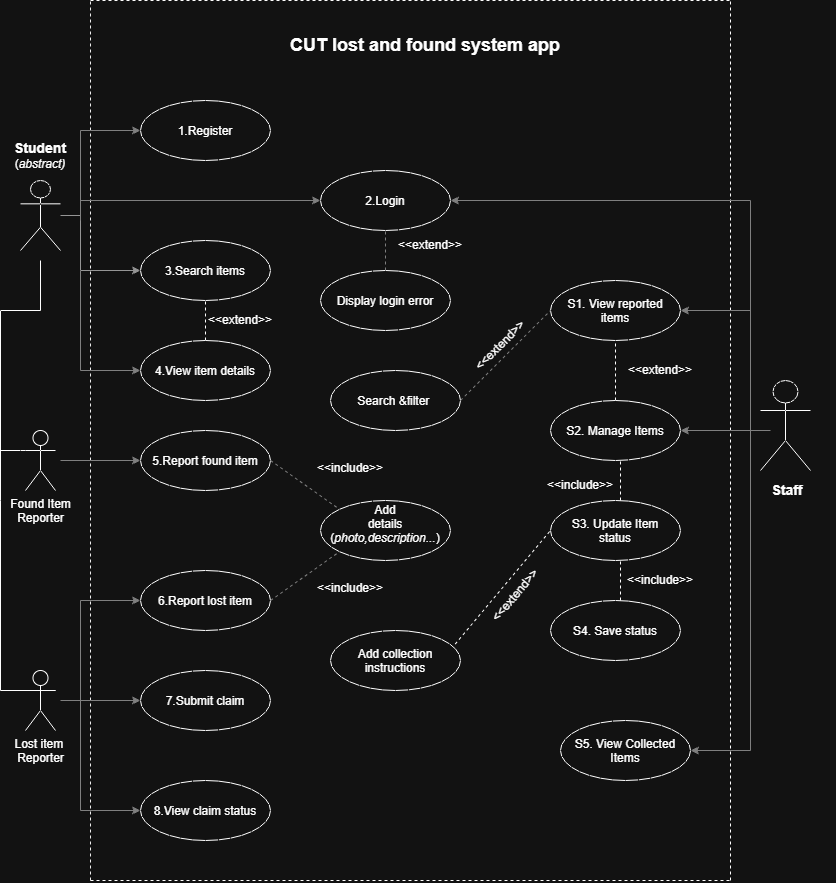

The diagram above was exported from draw.io. Its source (the exported page's mxGraphModel, read from the mxfile embedded in the PNG):
<mxGraphModel dx="1675" dy="2012" grid="0" gridSize="10" guides="1" tooltips="1" connect="1" arrows="1" fold="1" page="1" pageScale="1" pageWidth="850" pageHeight="1100" math="0" shadow="0">
  <root>
    <mxCell id="0" />
    <mxCell id="1" parent="0" />
    <mxCell id="bdx055_bnSot1LPbHhsT-1" edge="1" parent="1" source="wfOv6a9ZCplOjoPYMEFl-1" style="edgeStyle=orthogonalEdgeStyle;rounded=0;orthogonalLoop=1;jettySize=auto;html=1;strokeColor=#666666;endArrow=classic;endFill=1;" target="wfOv6a9ZCplOjoPYMEFl-26" value="">
      <mxGeometry relative="1" as="geometry">
        <Array as="points">
          <mxPoint x="90" y="135" />
          <mxPoint x="90" y="190" />
        </Array>
        <mxPoint x="80" y="135" as="sourcePoint" />
      </mxGeometry>
    </mxCell>
    <mxCell id="wfOv6a9ZCplOjoPYMEFl-1" parent="1" style="shape=umlActor;verticalLabelPosition=bottom;verticalAlign=top;html=1;outlineConnect=0;" value="" vertex="1">
      <mxGeometry height="70" width="40" x="30" y="100" as="geometry" />
    </mxCell>
    <mxCell id="wfOv6a9ZCplOjoPYMEFl-7" parent="1" style="shape=umlActor;verticalLabelPosition=bottom;verticalAlign=top;html=1;outlineConnect=0;" value="Found Item&lt;div&gt;Reporter&lt;/div&gt;" vertex="1">
      <mxGeometry height="60" width="30" x="35" y="350" as="geometry" />
    </mxCell>
    <mxCell id="wfOv6a9ZCplOjoPYMEFl-9" parent="1" style="shape=umlActor;verticalLabelPosition=bottom;verticalAlign=top;html=1;outlineConnect=0;" value="Lost item&amp;nbsp;&lt;div&gt;Reporter&lt;/div&gt;" vertex="1">
      <mxGeometry height="60" width="30" x="35" y="590" as="geometry" />
    </mxCell>
    <mxCell id="wfOv6a9ZCplOjoPYMEFl-13" edge="1" parent="1" style="endArrow=none;html=1;rounded=0;" value="">
      <mxGeometry height="50" relative="1" width="50" as="geometry">
        <Array as="points">
          <mxPoint x="10" y="230" />
        </Array>
        <mxPoint x="10" y="420" as="sourcePoint" />
        <mxPoint x="50" y="230" as="targetPoint" />
      </mxGeometry>
    </mxCell>
    <mxCell id="wfOv6a9ZCplOjoPYMEFl-14" edge="1" parent="1" style="endArrow=none;html=1;rounded=0;" value="">
      <mxGeometry height="50" relative="1" width="50" as="geometry">
        <mxPoint x="50" y="230" as="sourcePoint" />
        <mxPoint x="50" y="180" as="targetPoint" />
      </mxGeometry>
    </mxCell>
    <mxCell id="wfOv6a9ZCplOjoPYMEFl-15" edge="1" parent="1" style="endArrow=none;html=1;rounded=0;entryX=0;entryY=0.3333333333333333;entryDx=0;entryDy=0;entryPerimeter=0;" target="wfOv6a9ZCplOjoPYMEFl-7" value="">
      <mxGeometry height="50" relative="1" width="50" as="geometry">
        <Array as="points">
          <mxPoint x="30" y="370" />
        </Array>
        <mxPoint x="10" y="370" as="sourcePoint" />
        <mxPoint x="60" y="240" as="targetPoint" />
      </mxGeometry>
    </mxCell>
    <mxCell id="wfOv6a9ZCplOjoPYMEFl-17" edge="1" parent="1" style="endArrow=none;html=1;rounded=0;" value="">
      <mxGeometry height="50" relative="1" width="50" as="geometry">
        <mxPoint x="10" y="420" as="sourcePoint" />
        <mxPoint x="10" y="610" as="targetPoint" />
      </mxGeometry>
    </mxCell>
    <mxCell id="wfOv6a9ZCplOjoPYMEFl-20" edge="1" parent="1" style="endArrow=none;html=1;rounded=0;entryX=1;entryY=0.3333333333333333;entryDx=0;entryDy=0;entryPerimeter=0;" target="wfOv6a9ZCplOjoPYMEFl-9" value="">
      <mxGeometry height="50" relative="1" width="50" as="geometry">
        <Array as="points">
          <mxPoint x="10" y="610" />
        </Array>
        <mxPoint x="10" y="520" as="sourcePoint" />
        <mxPoint x="60" y="470" as="targetPoint" />
      </mxGeometry>
    </mxCell>
    <mxCell id="wfOv6a9ZCplOjoPYMEFl-21" edge="1" parent="1" style="endArrow=none;dashed=1;html=1;rounded=0;strokeWidth=1;strokeColor=#000000;" value="">
      <mxGeometry height="50" relative="1" width="50" as="geometry">
        <mxPoint x="100" y="800" as="sourcePoint" />
        <mxPoint x="100" y="-80" as="targetPoint" />
      </mxGeometry>
    </mxCell>
    <mxCell id="wfOv6a9ZCplOjoPYMEFl-23" parent="1" style="text;html=1;whiteSpace=wrap;strokeColor=none;fillColor=none;align=center;verticalAlign=middle;rounded=0;" value="&lt;b&gt;&lt;font style=&quot;font-size: 14px;&quot;&gt;Student&lt;/font&gt;&lt;/b&gt;&lt;div&gt;&lt;font style=&quot;font-size: 12px;&quot;&gt;(&lt;i&gt;abstract)&lt;/i&gt;&lt;/font&gt;&lt;/div&gt;" vertex="1">
      <mxGeometry height="30" width="60" x="20" y="60" as="geometry" />
    </mxCell>
    <mxCell id="wfOv6a9ZCplOjoPYMEFl-24" parent="1" style="text;html=1;whiteSpace=wrap;strokeColor=none;fillColor=none;align=center;verticalAlign=middle;rounded=0;" value="&lt;font style=&quot;font-size: 18px;&quot;&gt;&lt;b&gt;CUT lost and found system app&lt;/b&gt;&lt;/font&gt;" vertex="1">
      <mxGeometry height="50" width="370" x="250" y="-60" as="geometry" />
    </mxCell>
    <mxCell id="wfOv6a9ZCplOjoPYMEFl-25" parent="1" style="ellipse;whiteSpace=wrap;html=1;shapeInside=1;" value="1.Register" vertex="1">
      <mxGeometry height="60" width="130" x="150" y="20" as="geometry" />
    </mxCell>
    <mxCell id="wfOv6a9ZCplOjoPYMEFl-26" parent="1" style="ellipse;whiteSpace=wrap;html=1;shapeInside=1;" value="3.Search items" vertex="1">
      <mxGeometry height="60" width="130" x="150" y="160" as="geometry" />
    </mxCell>
    <mxCell id="wfOv6a9ZCplOjoPYMEFl-27" parent="1" style="ellipse;whiteSpace=wrap;html=1;shapeInside=1;" value="4.View item details" vertex="1">
      <mxGeometry height="60" width="130" x="150" y="260" as="geometry" />
    </mxCell>
    <mxCell id="wfOv6a9ZCplOjoPYMEFl-28" parent="1" style="ellipse;whiteSpace=wrap;html=1;shapeInside=1;" value="2.Login" vertex="1">
      <mxGeometry height="60" width="130" x="330" y="90" as="geometry" />
    </mxCell>
    <mxCell id="wfOv6a9ZCplOjoPYMEFl-29" parent="1" style="ellipse;whiteSpace=wrap;html=1;shapeInside=1;" value="Display login error" vertex="1">
      <mxGeometry height="60" width="130" x="330" y="190" as="geometry" />
    </mxCell>
    <mxCell id="wfOv6a9ZCplOjoPYMEFl-30" edge="1" parent="1" style="endArrow=none;dashed=1;html=1;rounded=0;strokeWidth=1;" value="">
      <mxGeometry height="50" relative="1" width="50" as="geometry">
        <mxPoint x="740" y="800" as="sourcePoint" />
        <mxPoint x="740" y="-80" as="targetPoint" />
      </mxGeometry>
    </mxCell>
    <mxCell id="wfOv6a9ZCplOjoPYMEFl-31" parent="1" style="shape=umlActor;verticalLabelPosition=bottom;verticalAlign=top;html=1;outlineConnect=0;" value="" vertex="1">
      <mxGeometry height="90" width="50" x="770" y="300" as="geometry" />
    </mxCell>
    <mxCell id="wfOv6a9ZCplOjoPYMEFl-32" parent="1" style="text;html=1;whiteSpace=wrap;strokeColor=none;fillColor=none;align=center;verticalAlign=middle;rounded=0;" value="&lt;b&gt;&lt;font style=&quot;font-size: 14px;&quot;&gt;&amp;nbsp;Staff&lt;/font&gt;&lt;/b&gt;" vertex="1">
      <mxGeometry height="40" width="100" x="745" y="390" as="geometry" />
    </mxCell>
    <mxCell id="wfOv6a9ZCplOjoPYMEFl-33" parent="1" style="ellipse;whiteSpace=wrap;html=1;shapeInside=1;" value="5.Report found item" vertex="1">
      <mxGeometry height="60" width="130" x="150" y="350" as="geometry" />
    </mxCell>
    <mxCell id="wfOv6a9ZCplOjoPYMEFl-34" parent="1" style="ellipse;whiteSpace=wrap;html=1;shapeInside=1;" value="6.Report lost item" vertex="1">
      <mxGeometry height="60" width="130" x="150" y="490" as="geometry" />
    </mxCell>
    <mxCell id="wfOv6a9ZCplOjoPYMEFl-35" parent="1" style="ellipse;whiteSpace=wrap;html=1;shapeInside=1;" value="7.Submit claim" vertex="1">
      <mxGeometry height="60" width="130" x="150" y="590" as="geometry" />
    </mxCell>
    <mxCell id="wfOv6a9ZCplOjoPYMEFl-36" parent="1" style="ellipse;whiteSpace=wrap;html=1;shapeInside=1;" value="8.View claim status" vertex="1">
      <mxGeometry height="60" width="130" x="150" y="700" as="geometry" />
    </mxCell>
    <mxCell id="bdx055_bnSot1LPbHhsT-5" edge="1" parent="1" style="endArrow=none;html=1;rounded=0;strokeWidth=1;strokeColor=#808080;" value="">
      <mxGeometry height="50" relative="1" width="50" as="geometry">
        <mxPoint x="90" y="140" as="sourcePoint" />
        <mxPoint x="90" y="50" as="targetPoint" />
      </mxGeometry>
    </mxCell>
    <mxCell id="bdx055_bnSot1LPbHhsT-7" edge="1" parent="1" style="endArrow=classic;html=1;rounded=0;entryX=0;entryY=0.5;entryDx=0;entryDy=0;endFill=1;strokeColor=#808080;" target="wfOv6a9ZCplOjoPYMEFl-25" value="">
      <mxGeometry height="50" relative="1" width="50" as="geometry">
        <mxPoint x="90" y="50" as="sourcePoint" />
        <mxPoint x="140" as="targetPoint" />
      </mxGeometry>
    </mxCell>
    <mxCell id="bdx055_bnSot1LPbHhsT-9" edge="1" parent="1" style="endArrow=classic;html=1;rounded=0;entryX=0;entryY=0.5;entryDx=0;entryDy=0;strokeColor=#808080;endFill=1;" target="wfOv6a9ZCplOjoPYMEFl-28" value="">
      <mxGeometry height="50" relative="1" width="50" as="geometry">
        <mxPoint x="90" y="120" as="sourcePoint" />
        <mxPoint x="140" y="70" as="targetPoint" />
      </mxGeometry>
    </mxCell>
    <mxCell id="bdx055_bnSot1LPbHhsT-16" edge="1" parent="1" source="wfOv6a9ZCplOjoPYMEFl-29" style="endArrow=none;dashed=1;html=1;rounded=0;entryX=0.5;entryY=1;entryDx=0;entryDy=0;strokeColor=#808080;exitX=0.5;exitY=0;exitDx=0;exitDy=0;" target="wfOv6a9ZCplOjoPYMEFl-28" value="">
      <mxGeometry height="50" relative="1" width="50" as="geometry">
        <mxPoint x="395" y="180" as="sourcePoint" />
        <mxPoint x="400" y="160" as="targetPoint" />
      </mxGeometry>
    </mxCell>
    <mxCell id="bdx055_bnSot1LPbHhsT-19" edge="1" parent="1" style="endArrow=none;html=1;rounded=0;strokeColor=#808080;" value="">
      <mxGeometry height="50" relative="1" width="50" as="geometry">
        <mxPoint x="90" y="290" as="sourcePoint" />
        <mxPoint x="90" y="190" as="targetPoint" />
      </mxGeometry>
    </mxCell>
    <mxCell id="bdx055_bnSot1LPbHhsT-20" edge="1" parent="1" style="endArrow=classic;html=1;rounded=0;entryX=0;entryY=0.5;entryDx=0;entryDy=0;strokeColor=#808080;endFill=1;" target="wfOv6a9ZCplOjoPYMEFl-27" value="">
      <mxGeometry height="50" relative="1" width="50" as="geometry">
        <mxPoint x="90" y="290" as="sourcePoint" />
        <mxPoint x="140" y="240" as="targetPoint" />
      </mxGeometry>
    </mxCell>
    <mxCell id="bdx055_bnSot1LPbHhsT-21" edge="1" parent="1" style="endArrow=classic;html=1;rounded=0;entryX=0;entryY=0.5;entryDx=0;entryDy=0;strokeColor=#808080;endFill=1;" target="wfOv6a9ZCplOjoPYMEFl-35" value="">
      <mxGeometry height="50" relative="1" width="50" as="geometry">
        <mxPoint x="70" y="620" as="sourcePoint" />
        <mxPoint x="100" y="570" as="targetPoint" />
      </mxGeometry>
    </mxCell>
    <mxCell id="bdx055_bnSot1LPbHhsT-22" edge="1" parent="1" style="endArrow=none;html=1;rounded=0;strokeColor=#808080;" value="">
      <mxGeometry height="50" relative="1" width="50" as="geometry">
        <mxPoint x="90" y="730" as="sourcePoint" />
        <mxPoint x="90" y="520" as="targetPoint" />
      </mxGeometry>
    </mxCell>
    <mxCell id="bdx055_bnSot1LPbHhsT-23" edge="1" parent="1" style="endArrow=classic;html=1;rounded=0;entryX=0;entryY=0.5;entryDx=0;entryDy=0;strokeColor=#808080;endFill=1;" target="wfOv6a9ZCplOjoPYMEFl-34" value="">
      <mxGeometry height="50" relative="1" width="50" as="geometry">
        <mxPoint x="90" y="520" as="sourcePoint" />
        <mxPoint x="140" y="470" as="targetPoint" />
      </mxGeometry>
    </mxCell>
    <mxCell id="bdx055_bnSot1LPbHhsT-24" edge="1" parent="1" style="endArrow=classic;html=1;rounded=0;entryX=0;entryY=0.5;entryDx=0;entryDy=0;strokeColor=#808080;endFill=1;" target="wfOv6a9ZCplOjoPYMEFl-36" value="">
      <mxGeometry height="50" relative="1" width="50" as="geometry">
        <mxPoint x="90" y="730" as="sourcePoint" />
        <mxPoint x="140" y="680" as="targetPoint" />
      </mxGeometry>
    </mxCell>
    <mxCell id="bdx055_bnSot1LPbHhsT-25" parent="1" style="ellipse;whiteSpace=wrap;html=1;shapeInside=1;" value="Add details (&lt;i&gt;photo,description...&lt;/i&gt;)&lt;div&gt;&lt;br&gt;&lt;/div&gt;" vertex="1">
      <mxGeometry height="60" width="130" x="330" y="420" as="geometry" />
    </mxCell>
    <mxCell id="bdx055_bnSot1LPbHhsT-26" edge="1" parent="1" style="endArrow=classic;html=1;rounded=0;entryX=0;entryY=0.5;entryDx=0;entryDy=0;strokeColor=#808080;endFill=1;" target="wfOv6a9ZCplOjoPYMEFl-33" value="">
      <mxGeometry height="50" relative="1" width="50" as="geometry">
        <mxPoint x="70" y="380" as="sourcePoint" />
        <mxPoint x="100" y="330" as="targetPoint" />
      </mxGeometry>
    </mxCell>
    <mxCell id="bdx055_bnSot1LPbHhsT-28" edge="1" parent="1" style="endArrow=none;dashed=1;html=1;rounded=0;entryX=0;entryY=1;entryDx=0;entryDy=0;strokeColor=#808080;" target="bdx055_bnSot1LPbHhsT-25" value="">
      <mxGeometry height="50" relative="1" width="50" as="geometry">
        <mxPoint x="280" y="520" as="sourcePoint" />
        <mxPoint x="330" y="470" as="targetPoint" />
      </mxGeometry>
    </mxCell>
    <mxCell id="bdx055_bnSot1LPbHhsT-29" edge="1" parent="1" style="endArrow=none;dashed=1;html=1;rounded=0;entryX=0;entryY=0;entryDx=0;entryDy=0;strokeColor=#808080;" target="bdx055_bnSot1LPbHhsT-25" value="">
      <mxGeometry height="50" relative="1" width="50" as="geometry">
        <Array as="points" />
        <mxPoint x="280" y="380" as="sourcePoint" />
        <mxPoint x="330" y="330" as="targetPoint" />
      </mxGeometry>
    </mxCell>
    <mxCell id="bdx055_bnSot1LPbHhsT-30" parent="1" style="text;html=1;whiteSpace=wrap;strokeColor=none;fillColor=none;align=center;verticalAlign=middle;rounded=0;" value="&amp;lt;&amp;lt;include&amp;gt;&amp;gt;&lt;div&gt;&lt;br&gt;&lt;/div&gt;" vertex="1">
      <mxGeometry height="30" width="60" x="330" y="380" as="geometry" />
    </mxCell>
    <mxCell id="bdx055_bnSot1LPbHhsT-31" parent="1" style="text;html=1;whiteSpace=wrap;strokeColor=none;fillColor=none;align=center;verticalAlign=middle;rounded=0;" value="&amp;lt;&amp;lt;include&amp;gt;&amp;gt;&lt;div&gt;&lt;br&gt;&lt;/div&gt;" vertex="1">
      <mxGeometry height="30" width="60" x="330" y="500" as="geometry" />
    </mxCell>
    <mxCell id="bdx055_bnSot1LPbHhsT-32" parent="1" style="text;html=1;whiteSpace=wrap;strokeColor=none;fillColor=none;align=center;verticalAlign=middle;rounded=0;" value="&amp;lt;&amp;lt;extend&amp;gt;&amp;gt;" vertex="1">
      <mxGeometry height="30" width="60" x="410" y="150" as="geometry" />
    </mxCell>
    <mxCell id="bdx055_bnSot1LPbHhsT-33" edge="1" parent="1" source="wfOv6a9ZCplOjoPYMEFl-27" style="endArrow=none;dashed=1;html=1;rounded=0;entryX=0.5;entryY=1;entryDx=0;entryDy=0;exitX=0.5;exitY=0;exitDx=0;exitDy=0;" target="wfOv6a9ZCplOjoPYMEFl-26" value="">
      <mxGeometry height="50" relative="1" width="50" as="geometry">
        <mxPoint x="215" y="250" as="sourcePoint" />
        <mxPoint x="270" y="210" as="targetPoint" />
      </mxGeometry>
    </mxCell>
    <mxCell id="bdx055_bnSot1LPbHhsT-35" parent="1" style="text;html=1;whiteSpace=wrap;strokeColor=none;fillColor=none;align=center;verticalAlign=middle;rounded=0;" value="&amp;lt;&amp;lt;extend&amp;gt;&amp;gt;" vertex="1">
      <mxGeometry height="30" width="60" x="220" y="225" as="geometry" />
    </mxCell>
    <mxCell id="bdx055_bnSot1LPbHhsT-37" edge="1" parent="1" style="endArrow=none;dashed=1;html=1;rounded=0;" value="">
      <mxGeometry height="50" relative="1" width="50" as="geometry">
        <mxPoint x="100" y="800" as="sourcePoint" />
        <mxPoint x="740" y="800" as="targetPoint" />
      </mxGeometry>
    </mxCell>
    <mxCell id="bdx055_bnSot1LPbHhsT-38" edge="1" parent="1" style="endArrow=none;dashed=1;html=1;rounded=0;" value="">
      <mxGeometry height="50" relative="1" width="50" as="geometry">
        <mxPoint x="100" y="-80" as="sourcePoint" />
        <mxPoint x="740" y="-80" as="targetPoint" />
      </mxGeometry>
    </mxCell>
    <mxCell id="bdx055_bnSot1LPbHhsT-41" edge="1" parent="1" style="endArrow=none;html=1;rounded=0;strokeColor=#808080;startArrow=classic;startFill=1;" value="">
      <mxGeometry height="50" relative="1" width="50" as="geometry">
        <mxPoint x="460" y="120" as="sourcePoint" />
        <mxPoint x="760" y="120" as="targetPoint" />
      </mxGeometry>
    </mxCell>
    <mxCell id="bdx055_bnSot1LPbHhsT-42" edge="1" parent="1" style="endArrow=none;html=1;rounded=0;strokeColor=#808080;" value="">
      <mxGeometry height="50" relative="1" width="50" as="geometry">
        <mxPoint x="760" y="670" as="sourcePoint" />
        <mxPoint x="760" y="120" as="targetPoint" />
      </mxGeometry>
    </mxCell>
    <mxCell id="bdx055_bnSot1LPbHhsT-43" edge="1" parent="1" style="endArrow=none;html=1;rounded=0;strokeColor=#808080;" value="">
      <mxGeometry height="50" relative="1" width="50" as="geometry">
        <mxPoint x="760" y="350" as="sourcePoint" />
        <mxPoint x="780" y="350" as="targetPoint" />
      </mxGeometry>
    </mxCell>
    <mxCell id="bdx055_bnSot1LPbHhsT-44" parent="1" style="ellipse;whiteSpace=wrap;html=1;shapeInside=1;" value="S1. View reported items" vertex="1">
      <mxGeometry height="60" width="130" x="560" y="200" as="geometry" />
    </mxCell>
    <mxCell id="bdx055_bnSot1LPbHhsT-45" parent="1" style="ellipse;whiteSpace=wrap;html=1;shapeInside=1;" value="Search &amp;amp;filter&amp;nbsp;" vertex="1">
      <mxGeometry height="60" width="130" x="340" y="290" as="geometry" />
    </mxCell>
    <mxCell id="bdx055_bnSot1LPbHhsT-46" edge="1" parent="1" source="bdx055_bnSot1LPbHhsT-45" style="endArrow=none;dashed=1;html=1;rounded=0;exitX=1;exitY=0.5;exitDx=0;exitDy=0;strokeColor=#808080;" value="">
      <mxGeometry height="50" relative="1" width="50" as="geometry">
        <mxPoint x="510" y="280" as="sourcePoint" />
        <mxPoint x="560" y="230" as="targetPoint" />
      </mxGeometry>
    </mxCell>
    <mxCell id="bdx055_bnSot1LPbHhsT-47" parent="1" style="text;html=1;whiteSpace=wrap;strokeColor=none;fillColor=none;align=center;verticalAlign=middle;rounded=0;rotation=-45;" value="&amp;lt;&amp;lt;extend&amp;gt;&amp;gt;" vertex="1">
      <mxGeometry height="30" width="60" x="480" y="250" as="geometry" />
    </mxCell>
    <mxCell id="bdx055_bnSot1LPbHhsT-48" edge="1" parent="1" style="endArrow=none;html=1;rounded=0;strokeColor=#808080;startArrow=classic;startFill=1;" value="">
      <mxGeometry height="50" relative="1" width="50" as="geometry">
        <mxPoint x="690" y="230" as="sourcePoint" />
        <mxPoint x="760" y="230" as="targetPoint" />
      </mxGeometry>
    </mxCell>
    <mxCell id="bdx055_bnSot1LPbHhsT-49" parent="1" style="ellipse;whiteSpace=wrap;html=1;shapeInside=1;" value="S2. Manage Items" vertex="1">
      <mxGeometry height="60" width="130" x="560" y="320" as="geometry" />
    </mxCell>
    <mxCell id="bdx055_bnSot1LPbHhsT-50" parent="1" style="ellipse;whiteSpace=wrap;html=1;shapeInside=1;" value="S3. Update Item status" vertex="1">
      <mxGeometry height="60" width="130" x="560" y="420" as="geometry" />
    </mxCell>
    <mxCell id="bdx055_bnSot1LPbHhsT-51" edge="1" parent="1" source="bdx055_bnSot1LPbHhsT-49" style="endArrow=none;dashed=1;html=1;rounded=0;exitX=0.5;exitY=0;exitDx=0;exitDy=0;entryX=0.5;entryY=1;entryDx=0;entryDy=0;" target="bdx055_bnSot1LPbHhsT-44" value="">
      <mxGeometry height="50" relative="1" width="50" as="geometry">
        <mxPoint x="620" y="310" as="sourcePoint" />
        <mxPoint x="620" y="260" as="targetPoint" />
      </mxGeometry>
    </mxCell>
    <mxCell id="bdx055_bnSot1LPbHhsT-52" parent="1" style="text;html=1;whiteSpace=wrap;strokeColor=none;fillColor=none;align=center;verticalAlign=middle;rounded=0;" value="&amp;lt;&amp;lt;extend&amp;gt;&amp;gt;" vertex="1">
      <mxGeometry height="30" width="60" x="640" y="275" as="geometry" />
    </mxCell>
    <mxCell id="bdx055_bnSot1LPbHhsT-53" edge="1" parent="1" style="endArrow=none;dashed=1;html=1;rounded=0;" value="">
      <mxGeometry height="50" relative="1" width="50" as="geometry">
        <mxPoint x="630" y="420" as="sourcePoint" />
        <mxPoint x="630" y="380" as="targetPoint" />
      </mxGeometry>
    </mxCell>
    <mxCell id="bdx055_bnSot1LPbHhsT-54" parent="1" style="text;html=1;whiteSpace=wrap;strokeColor=none;fillColor=none;align=center;verticalAlign=middle;rounded=0;" value="&amp;lt;&amp;lt;include&amp;gt;&amp;gt;" vertex="1">
      <mxGeometry height="30" width="60" x="560" y="390" as="geometry" />
    </mxCell>
    <mxCell id="bdx055_bnSot1LPbHhsT-55" edge="1" parent="1" source="bdx055_bnSot1LPbHhsT-49" style="endArrow=none;html=1;rounded=0;strokeColor=#808080;exitX=1;exitY=0.5;exitDx=0;exitDy=0;startArrow=classic;startFill=1;" value="">
      <mxGeometry height="50" relative="1" width="50" as="geometry">
        <mxPoint x="695" y="350" as="sourcePoint" />
        <mxPoint x="760" y="350" as="targetPoint" />
      </mxGeometry>
    </mxCell>
    <mxCell id="bdx055_bnSot1LPbHhsT-56" parent="1" style="ellipse;whiteSpace=wrap;html=1;shapeInside=1;" value="Add collection instructions" vertex="1">
      <mxGeometry height="60" width="130" x="340" y="550" as="geometry" />
    </mxCell>
    <mxCell id="bdx055_bnSot1LPbHhsT-59" edge="1" parent="1" source="bdx055_bnSot1LPbHhsT-56" style="endArrow=none;dashed=1;html=1;rounded=0;exitX=0.959;exitY=0.228;exitDx=0;exitDy=0;exitPerimeter=0;entryX=0;entryY=0.5;entryDx=0;entryDy=0;" target="bdx055_bnSot1LPbHhsT-50" value="">
      <mxGeometry height="50" relative="1" width="50" as="geometry">
        <mxPoint x="630" y="510" as="sourcePoint" />
        <mxPoint x="558.31" y="459.42" as="targetPoint" />
      </mxGeometry>
    </mxCell>
    <mxCell id="bdx055_bnSot1LPbHhsT-60" parent="1" style="text;html=1;whiteSpace=wrap;strokeColor=none;fillColor=none;align=center;verticalAlign=middle;rounded=0;rotation=-50;" value="&amp;lt;&amp;lt;extend&amp;gt;&amp;gt;" vertex="1">
      <mxGeometry height="30" width="60" x="495" y="500" as="geometry" />
    </mxCell>
    <mxCell id="bdx055_bnSot1LPbHhsT-63" parent="1" style="ellipse;whiteSpace=wrap;html=1;shapeInside=1;" value="S4. Save status" vertex="1">
      <mxGeometry height="60" width="130" x="560" y="520" as="geometry" />
    </mxCell>
    <mxCell id="bdx055_bnSot1LPbHhsT-65" edge="1" parent="1" style="endArrow=none;dashed=1;html=1;rounded=0;" value="">
      <mxGeometry height="50" relative="1" width="50" as="geometry">
        <mxPoint x="630" y="520" as="sourcePoint" />
        <mxPoint x="630" y="480" as="targetPoint" />
      </mxGeometry>
    </mxCell>
    <mxCell id="bdx055_bnSot1LPbHhsT-66" parent="1" style="text;html=1;whiteSpace=wrap;strokeColor=none;fillColor=none;align=center;verticalAlign=middle;rounded=0;" value="&amp;lt;&amp;lt;include&amp;gt;&amp;gt;" vertex="1">
      <mxGeometry height="30" width="60" x="640" y="485" as="geometry" />
    </mxCell>
    <mxCell id="bdx055_bnSot1LPbHhsT-68" parent="1" style="ellipse;whiteSpace=wrap;html=1;shapeInside=1;" value="S5. View Collected Items" vertex="1">
      <mxGeometry height="60" width="130" x="570" y="640" as="geometry" />
    </mxCell>
    <mxCell id="bdx055_bnSot1LPbHhsT-69" edge="1" parent="1" style="endArrow=none;html=1;rounded=0;strokeColor=#808080;startArrow=classic;startFill=1;" value="">
      <mxGeometry height="50" relative="1" width="50" as="geometry">
        <mxPoint x="700" y="670" as="sourcePoint" />
        <mxPoint x="760" y="670" as="targetPoint" />
      </mxGeometry>
    </mxCell>
  </root>
</mxGraphModel>